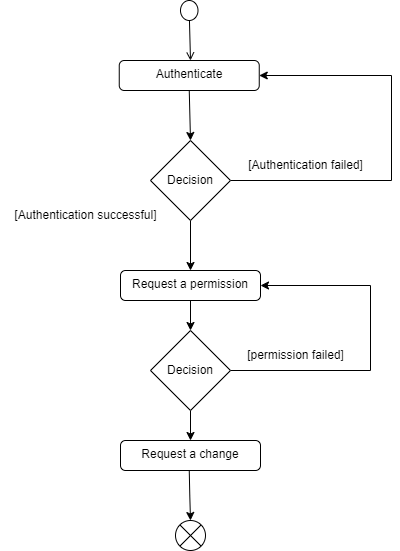

The diagram above was exported from draw.io. Its source (the exported page's mxGraphModel, read from the mxfile embedded in the PNG):
<mxGraphModel dx="1050" dy="3822" grid="1" gridSize="10" guides="1" tooltips="1" connect="1" arrows="1" fold="1" page="1" pageScale="1" pageWidth="850" pageHeight="1100" math="0" shadow="0">
  <root>
    <mxCell id="0" />
    <mxCell id="1" parent="0" />
    <mxCell id="2" value="" style="ellipse;html=1;" vertex="1" parent="1">
      <mxGeometry x="450" y="-2320" width="17.5" height="20" as="geometry" />
    </mxCell>
    <mxCell id="3" value="" style="endArrow=open;html=1;rounded=0;align=center;verticalAlign=top;endFill=0;labelBackgroundColor=none;endSize=6;" edge="1" source="2" parent="1">
      <mxGeometry relative="1" as="geometry">
        <mxPoint x="460" y="-2260" as="targetPoint" />
      </mxGeometry>
    </mxCell>
    <mxCell id="4" value="Authenticate" style="html=1;align=center;verticalAlign=top;rounded=1;absoluteArcSize=1;arcSize=10;dashed=0;whiteSpace=wrap;" vertex="1" parent="1">
      <mxGeometry x="388.75" y="-2260" width="140" height="30" as="geometry" />
    </mxCell>
    <mxCell id="5" value="" style="endArrow=classic;html=1;rounded=0;exitX=0.5;exitY=1;exitDx=0;exitDy=0;" edge="1" source="4" parent="1">
      <mxGeometry width="50" height="50" relative="1" as="geometry">
        <mxPoint x="510" y="-2200" as="sourcePoint" />
        <mxPoint x="460" y="-2180" as="targetPoint" />
      </mxGeometry>
    </mxCell>
    <mxCell id="6" style="edgeStyle=orthogonalEdgeStyle;rounded=0;orthogonalLoop=1;jettySize=auto;html=1;exitX=1;exitY=0.5;exitDx=0;exitDy=0;entryX=1;entryY=0.5;entryDx=0;entryDy=0;" edge="1" source="8" target="4" parent="1">
      <mxGeometry relative="1" as="geometry">
        <mxPoint x="560" y="-2140" as="sourcePoint" />
        <mxPoint x="660" y="-2270" as="targetPoint" />
        <Array as="points">
          <mxPoint x="661" y="-2140" />
          <mxPoint x="661" y="-2245" />
        </Array>
      </mxGeometry>
    </mxCell>
    <mxCell id="7" style="edgeStyle=orthogonalEdgeStyle;rounded=0;orthogonalLoop=1;jettySize=auto;html=1;exitX=0.5;exitY=1;exitDx=0;exitDy=0;entryX=0.5;entryY=0;entryDx=0;entryDy=0;" edge="1" source="8" target="11" parent="1">
      <mxGeometry relative="1" as="geometry">
        <mxPoint x="460" y="-2060" as="targetPoint" />
      </mxGeometry>
    </mxCell>
    <mxCell id="8" value="Decision" style="rhombus;whiteSpace=wrap;html=1;" vertex="1" parent="1">
      <mxGeometry x="420" y="-2180" width="80" height="80" as="geometry" />
    </mxCell>
    <mxCell id="9" value="[Authentication failed]" style="text;html=1;align=center;verticalAlign=middle;resizable=0;points=[];autosize=1;strokeColor=none;fillColor=none;" vertex="1" parent="1">
      <mxGeometry x="500.00000000000006" y="-2170" width="150" height="30" as="geometry" />
    </mxCell>
    <mxCell id="10" style="edgeStyle=orthogonalEdgeStyle;rounded=0;orthogonalLoop=1;jettySize=auto;html=1;exitX=0.5;exitY=1;exitDx=0;exitDy=0;entryX=0.5;entryY=0;entryDx=0;entryDy=0;" edge="1" source="11" target="17" parent="1">
      <mxGeometry relative="1" as="geometry" />
    </mxCell>
    <mxCell id="11" value="Request a permission" style="html=1;align=center;verticalAlign=top;rounded=1;absoluteArcSize=1;arcSize=10;dashed=0;whiteSpace=wrap;" vertex="1" parent="1">
      <mxGeometry x="390" y="-2050" width="140" height="30" as="geometry" />
    </mxCell>
    <mxCell id="12" value="[Authentication successful]" style="text;html=1;align=center;verticalAlign=middle;resizable=0;points=[];autosize=1;strokeColor=none;fillColor=none;" vertex="1" parent="1">
      <mxGeometry x="270.00000000000006" y="-2120" width="170" height="30" as="geometry" />
    </mxCell>
    <mxCell id="13" style="edgeStyle=orthogonalEdgeStyle;rounded=0;orthogonalLoop=1;jettySize=auto;html=1;exitX=0.5;exitY=1;exitDx=0;exitDy=0;entryX=0.5;entryY=0;entryDx=0;entryDy=0;" edge="1" target="14" parent="1">
      <mxGeometry relative="1" as="geometry">
        <mxPoint x="458.75" y="-1850" as="sourcePoint" />
      </mxGeometry>
    </mxCell>
    <mxCell id="14" value="" style="shape=sumEllipse;perimeter=ellipsePerimeter;html=1;backgroundOutline=1;" vertex="1" parent="1">
      <mxGeometry x="445" y="-1800" width="30" height="30" as="geometry" />
    </mxCell>
    <mxCell id="15" style="edgeStyle=orthogonalEdgeStyle;rounded=0;orthogonalLoop=1;jettySize=auto;html=1;entryX=1;entryY=0.5;entryDx=0;entryDy=0;" edge="1" source="17" target="11" parent="1">
      <mxGeometry relative="1" as="geometry">
        <Array as="points">
          <mxPoint x="640" y="-1950" />
          <mxPoint x="640" y="-2035" />
        </Array>
      </mxGeometry>
    </mxCell>
    <mxCell id="16" style="edgeStyle=orthogonalEdgeStyle;rounded=0;orthogonalLoop=1;jettySize=auto;html=1;exitX=0.5;exitY=1;exitDx=0;exitDy=0;entryX=0.5;entryY=0;entryDx=0;entryDy=0;" edge="1" source="17" target="19" parent="1">
      <mxGeometry relative="1" as="geometry" />
    </mxCell>
    <mxCell id="17" value="Decision" style="rhombus;whiteSpace=wrap;html=1;" vertex="1" parent="1">
      <mxGeometry x="420.00000000000006" y="-1990" width="80" height="80" as="geometry" />
    </mxCell>
    <mxCell id="18" value="[permission failed]" style="text;html=1;align=center;verticalAlign=middle;resizable=0;points=[];autosize=1;strokeColor=none;fillColor=none;" vertex="1" parent="1">
      <mxGeometry x="499.70000000000005" y="-1980" width="130" height="30" as="geometry" />
    </mxCell>
    <mxCell id="19" value="Request a change" style="html=1;align=center;verticalAlign=top;rounded=1;absoluteArcSize=1;arcSize=10;dashed=0;whiteSpace=wrap;" vertex="1" parent="1">
      <mxGeometry x="390" y="-1880" width="140" height="30" as="geometry" />
    </mxCell>
  </root>
</mxGraphModel>